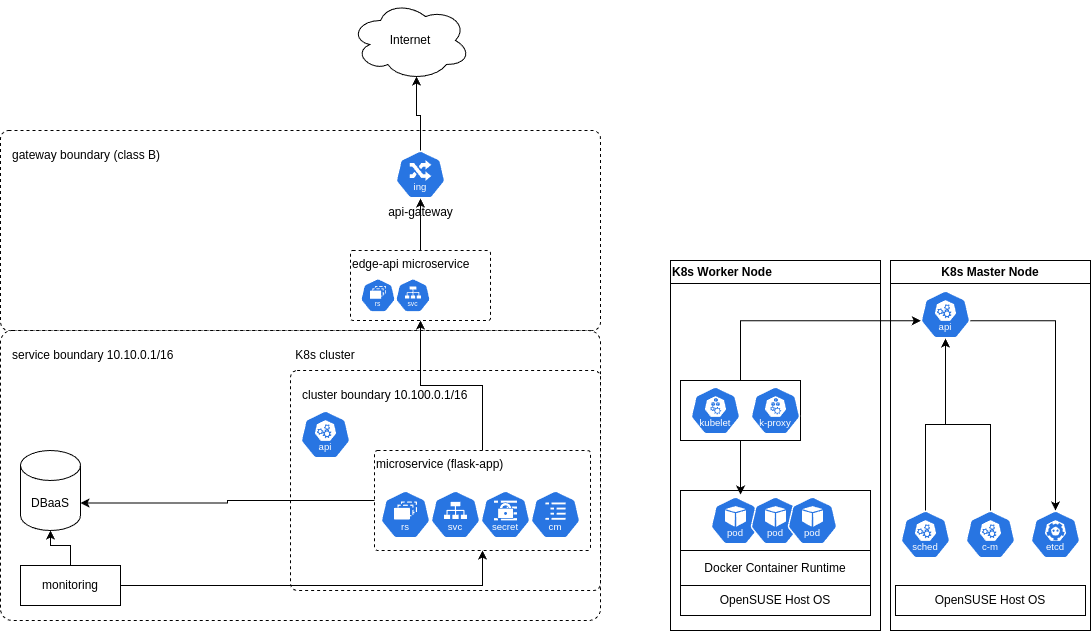

The diagram above was exported from draw.io. Its source (the exported page's mxGraphModel, read from the mxfile embedded in the PNG):
<mxGraphModel dx="1156" dy="1929" grid="1" gridSize="10" guides="1" tooltips="1" connect="1" arrows="1" fold="1" page="1" pageScale="1" pageWidth="827" pageHeight="1169" math="0" shadow="0">
  <root>
    <mxCell id="0" />
    <mxCell id="1" parent="0" />
    <mxCell id="VzRTlwq7poQWscKFuq8p-21" value="" style="rounded=1;whiteSpace=wrap;html=1;dashed=1;arcSize=4;" parent="1" vertex="1">
      <mxGeometry x="40" y="110" width="600" height="200" as="geometry" />
    </mxCell>
    <mxCell id="2HSHLw8uNrrBEVIlZeN6-11" value="" style="rounded=1;whiteSpace=wrap;html=1;dashed=1;arcSize=4;align=left;" parent="1" vertex="1">
      <mxGeometry x="40" y="310" width="600" height="290" as="geometry" />
    </mxCell>
    <mxCell id="2HSHLw8uNrrBEVIlZeN6-12" value="" style="rounded=1;whiteSpace=wrap;html=1;dashed=1;arcSize=3;verticalAlign=top;align=left;" parent="1" vertex="1">
      <mxGeometry x="330" y="350" width="310" height="220" as="geometry" />
    </mxCell>
    <mxCell id="2HSHLw8uNrrBEVIlZeN6-13" value="Internet" style="ellipse;shape=cloud;whiteSpace=wrap;html=1;" parent="1" vertex="1">
      <mxGeometry x="390" y="-20" width="120" height="80" as="geometry" />
    </mxCell>
    <mxCell id="VzRTlwq7poQWscKFuq8p-13" style="edgeStyle=orthogonalEdgeStyle;rounded=0;orthogonalLoop=1;jettySize=auto;html=1;exitX=0.5;exitY=0;exitDx=0;exitDy=0;" parent="1" source="VzRTlwq7poQWscKFuq8p-1" target="VzRTlwq7poQWscKFuq8p-11" edge="1">
      <mxGeometry relative="1" as="geometry" />
    </mxCell>
    <mxCell id="VzRTlwq7poQWscKFuq8p-18" style="edgeStyle=orthogonalEdgeStyle;rounded=0;orthogonalLoop=1;jettySize=auto;html=1;exitX=1;exitY=0.5;exitDx=0;exitDy=0;entryX=0.5;entryY=1;entryDx=0;entryDy=0;" parent="1" source="VzRTlwq7poQWscKFuq8p-1" target="VzRTlwq7poQWscKFuq8p-14" edge="1">
      <mxGeometry relative="1" as="geometry" />
    </mxCell>
    <mxCell id="VzRTlwq7poQWscKFuq8p-1" value="monitoring" style="rounded=0;whiteSpace=wrap;html=1;" parent="1" vertex="1">
      <mxGeometry x="60" y="545" width="100" height="40" as="geometry" />
    </mxCell>
    <mxCell id="VzRTlwq7poQWscKFuq8p-3" value="api-gateway" style="aspect=fixed;sketch=0;html=1;dashed=0;whitespace=wrap;verticalLabelPosition=bottom;verticalAlign=top;fillColor=#2875E2;strokeColor=#ffffff;points=[[0.005,0.63,0],[0.1,0.2,0],[0.9,0.2,0],[0.5,0,0],[0.995,0.63,0],[0.72,0.99,0],[0.5,1,0],[0.28,0.99,0]];shape=mxgraph.kubernetes.icon2;kubernetesLabel=1;prIcon=ing" parent="1" vertex="1">
      <mxGeometry x="435" y="130" width="50" height="48" as="geometry" />
    </mxCell>
    <mxCell id="VzRTlwq7poQWscKFuq8p-8" value="" style="aspect=fixed;sketch=0;html=1;dashed=0;whitespace=wrap;verticalLabelPosition=bottom;verticalAlign=top;fillColor=#2875E2;strokeColor=#ffffff;points=[[0.005,0.63,0],[0.1,0.2,0],[0.9,0.2,0],[0.5,0,0],[0.995,0.63,0],[0.72,0.99,0],[0.5,1,0],[0.28,0.99,0]];shape=mxgraph.kubernetes.icon2;kubernetesLabel=1;prIcon=api" parent="1" vertex="1">
      <mxGeometry x="340" y="390" width="50" height="48" as="geometry" />
    </mxCell>
    <mxCell id="VzRTlwq7poQWscKFuq8p-11" value="DBaaS" style="shape=cylinder3;whiteSpace=wrap;html=1;boundedLbl=1;backgroundOutline=1;size=15;" parent="1" vertex="1">
      <mxGeometry x="60" y="430" width="60" height="80" as="geometry" />
    </mxCell>
    <mxCell id="VzRTlwq7poQWscKFuq8p-16" value="" style="group" parent="1" vertex="1" connectable="0">
      <mxGeometry x="414" y="430" width="216" height="100" as="geometry" />
    </mxCell>
    <mxCell id="VzRTlwq7poQWscKFuq8p-14" value="microservice (flask-app)" style="rounded=1;whiteSpace=wrap;html=1;dashed=1;arcSize=3;verticalAlign=top;align=left;" parent="VzRTlwq7poQWscKFuq8p-16" vertex="1">
      <mxGeometry width="216" height="100" as="geometry" />
    </mxCell>
    <mxCell id="VzRTlwq7poQWscKFuq8p-4" value="" style="aspect=fixed;sketch=0;html=1;dashed=0;whitespace=wrap;verticalLabelPosition=bottom;verticalAlign=top;fillColor=#2875E2;strokeColor=#ffffff;points=[[0.005,0.63,0],[0.1,0.2,0],[0.9,0.2,0],[0.5,0,0],[0.995,0.63,0],[0.72,0.99,0],[0.5,1,0],[0.28,0.99,0]];shape=mxgraph.kubernetes.icon2;kubernetesLabel=1;prIcon=svc" parent="VzRTlwq7poQWscKFuq8p-16" vertex="1">
      <mxGeometry x="56.00142857142857" y="40" width="50" height="48" as="geometry" />
    </mxCell>
    <mxCell id="VzRTlwq7poQWscKFuq8p-5" value="" style="aspect=fixed;sketch=0;html=1;dashed=0;whitespace=wrap;verticalLabelPosition=bottom;verticalAlign=top;fillColor=#2875E2;strokeColor=#ffffff;points=[[0.005,0.63,0],[0.1,0.2,0],[0.9,0.2,0],[0.5,0,0],[0.995,0.63,0],[0.72,0.99,0],[0.5,1,0],[0.28,0.99,0]];shape=mxgraph.kubernetes.icon2;kubernetesLabel=1;prIcon=rs" parent="VzRTlwq7poQWscKFuq8p-16" vertex="1">
      <mxGeometry x="5.998571428571429" y="40" width="50" height="48" as="geometry" />
    </mxCell>
    <mxCell id="VzRTlwq7poQWscKFuq8p-49" value="" style="aspect=fixed;sketch=0;html=1;dashed=0;whitespace=wrap;verticalLabelPosition=bottom;verticalAlign=top;fillColor=#2875E2;strokeColor=#ffffff;points=[[0.005,0.63,0],[0.1,0.2,0],[0.9,0.2,0],[0.5,0,0],[0.995,0.63,0],[0.72,0.99,0],[0.5,1,0],[0.28,0.99,0]];shape=mxgraph.kubernetes.icon2;kubernetesLabel=1;prIcon=secret" parent="VzRTlwq7poQWscKFuq8p-16" vertex="1">
      <mxGeometry x="106" y="40" width="50" height="48" as="geometry" />
    </mxCell>
    <mxCell id="VzRTlwq7poQWscKFuq8p-50" value="" style="aspect=fixed;sketch=0;html=1;dashed=0;whitespace=wrap;verticalLabelPosition=bottom;verticalAlign=top;fillColor=#2875E2;strokeColor=#ffffff;points=[[0.005,0.63,0],[0.1,0.2,0],[0.9,0.2,0],[0.5,0,0],[0.995,0.63,0],[0.72,0.99,0],[0.5,1,0],[0.28,0.99,0]];shape=mxgraph.kubernetes.icon2;kubernetesLabel=1;prIcon=cm" parent="VzRTlwq7poQWscKFuq8p-16" vertex="1">
      <mxGeometry x="156" y="40" width="50" height="48" as="geometry" />
    </mxCell>
    <mxCell id="VzRTlwq7poQWscKFuq8p-19" style="edgeStyle=orthogonalEdgeStyle;rounded=0;orthogonalLoop=1;jettySize=auto;html=1;exitX=0;exitY=0.5;exitDx=0;exitDy=0;entryX=1;entryY=0;entryDx=0;entryDy=52.5;entryPerimeter=0;" parent="1" source="VzRTlwq7poQWscKFuq8p-14" target="VzRTlwq7poQWscKFuq8p-11" edge="1">
      <mxGeometry relative="1" as="geometry" />
    </mxCell>
    <mxCell id="VzRTlwq7poQWscKFuq8p-20" style="edgeStyle=orthogonalEdgeStyle;rounded=0;orthogonalLoop=1;jettySize=auto;html=1;exitX=0.5;exitY=0;exitDx=0;exitDy=0;exitPerimeter=0;entryX=0.55;entryY=0.95;entryDx=0;entryDy=0;entryPerimeter=0;" parent="1" source="VzRTlwq7poQWscKFuq8p-3" target="2HSHLw8uNrrBEVIlZeN6-13" edge="1">
      <mxGeometry relative="1" as="geometry" />
    </mxCell>
    <mxCell id="VzRTlwq7poQWscKFuq8p-22" value="" style="group" parent="1" vertex="1" connectable="0">
      <mxGeometry x="390" y="230" width="140" height="70" as="geometry" />
    </mxCell>
    <mxCell id="VzRTlwq7poQWscKFuq8p-23" value="edge-api microservice" style="rounded=1;whiteSpace=wrap;html=1;dashed=1;arcSize=3;verticalAlign=top;align=left;" parent="VzRTlwq7poQWscKFuq8p-22" vertex="1">
      <mxGeometry width="140" height="70" as="geometry" />
    </mxCell>
    <mxCell id="VzRTlwq7poQWscKFuq8p-24" value="" style="aspect=fixed;sketch=0;html=1;dashed=0;whitespace=wrap;verticalLabelPosition=bottom;verticalAlign=top;fillColor=#2875E2;strokeColor=#ffffff;points=[[0.005,0.63,0],[0.1,0.2,0],[0.9,0.2,0],[0.5,0,0],[0.995,0.63,0],[0.72,0.99,0],[0.5,1,0],[0.28,0.99,0]];shape=mxgraph.kubernetes.icon2;kubernetesLabel=1;prIcon=svc" parent="VzRTlwq7poQWscKFuq8p-22" vertex="1">
      <mxGeometry x="45" y="28" width="35" height="33.599999999999994" as="geometry" />
    </mxCell>
    <mxCell id="VzRTlwq7poQWscKFuq8p-25" value="" style="aspect=fixed;sketch=0;html=1;dashed=0;whitespace=wrap;verticalLabelPosition=bottom;verticalAlign=top;fillColor=#2875E2;strokeColor=#ffffff;points=[[0.005,0.63,0],[0.1,0.2,0],[0.9,0.2,0],[0.5,0,0],[0.995,0.63,0],[0.72,0.99,0],[0.5,1,0],[0.28,0.99,0]];shape=mxgraph.kubernetes.icon2;kubernetesLabel=1;prIcon=rs" parent="VzRTlwq7poQWscKFuq8p-22" vertex="1">
      <mxGeometry x="10" y="28" width="35" height="33.599999999999994" as="geometry" />
    </mxCell>
    <mxCell id="VzRTlwq7poQWscKFuq8p-27" style="edgeStyle=orthogonalEdgeStyle;rounded=0;orthogonalLoop=1;jettySize=auto;html=1;exitX=0.5;exitY=0;exitDx=0;exitDy=0;" parent="1" source="VzRTlwq7poQWscKFuq8p-23" target="VzRTlwq7poQWscKFuq8p-3" edge="1">
      <mxGeometry relative="1" as="geometry" />
    </mxCell>
    <mxCell id="VzRTlwq7poQWscKFuq8p-28" style="edgeStyle=orthogonalEdgeStyle;rounded=0;orthogonalLoop=1;jettySize=auto;html=1;exitX=0.5;exitY=0;exitDx=0;exitDy=0;entryX=0.5;entryY=1;entryDx=0;entryDy=0;" parent="1" source="VzRTlwq7poQWscKFuq8p-14" target="VzRTlwq7poQWscKFuq8p-23" edge="1">
      <mxGeometry relative="1" as="geometry" />
    </mxCell>
    <mxCell id="VzRTlwq7poQWscKFuq8p-30" value="service boundary 10.10.0.1/16" style="text;html=1;align=left;verticalAlign=middle;whiteSpace=wrap;rounded=0;" parent="1" vertex="1">
      <mxGeometry x="50" y="320" width="170" height="30" as="geometry" />
    </mxCell>
    <mxCell id="VzRTlwq7poQWscKFuq8p-31" value="cluster boundary 10.100.0.1/16" style="text;html=1;align=left;verticalAlign=middle;whiteSpace=wrap;rounded=0;" parent="1" vertex="1">
      <mxGeometry x="340" y="360" width="180" height="30" as="geometry" />
    </mxCell>
    <mxCell id="VzRTlwq7poQWscKFuq8p-32" value="gateway boundary (class B)" style="text;html=1;align=left;verticalAlign=middle;whiteSpace=wrap;rounded=0;" parent="1" vertex="1">
      <mxGeometry x="50" y="120" width="200" height="30" as="geometry" />
    </mxCell>
    <mxCell id="VzRTlwq7poQWscKFuq8p-34" value="K8s Worker Node" style="swimlane;whiteSpace=wrap;html=1;align=left;" parent="1" vertex="1">
      <mxGeometry x="710" y="240" width="210" height="370" as="geometry" />
    </mxCell>
    <mxCell id="VzRTlwq7poQWscKFuq8p-36" value="OpenSUSE Host OS" style="rounded=0;whiteSpace=wrap;html=1;" parent="VzRTlwq7poQWscKFuq8p-34" vertex="1">
      <mxGeometry x="10" y="325" width="190" height="30" as="geometry" />
    </mxCell>
    <mxCell id="VzRTlwq7poQWscKFuq8p-43" value="Docker Container Runtime" style="rounded=0;whiteSpace=wrap;html=1;" parent="VzRTlwq7poQWscKFuq8p-34" vertex="1">
      <mxGeometry x="10" y="290" width="190" height="35" as="geometry" />
    </mxCell>
    <mxCell id="VzRTlwq7poQWscKFuq8p-56" value="" style="group" parent="VzRTlwq7poQWscKFuq8p-34" vertex="1" connectable="0">
      <mxGeometry x="10" y="120" width="120" height="60" as="geometry" />
    </mxCell>
    <mxCell id="VzRTlwq7poQWscKFuq8p-55" value="" style="rounded=0;whiteSpace=wrap;html=1;" parent="VzRTlwq7poQWscKFuq8p-56" vertex="1">
      <mxGeometry width="120" height="60" as="geometry" />
    </mxCell>
    <mxCell id="VzRTlwq7poQWscKFuq8p-46" value="" style="aspect=fixed;sketch=0;html=1;dashed=0;whitespace=wrap;verticalLabelPosition=bottom;verticalAlign=top;fillColor=#2875E2;strokeColor=#ffffff;points=[[0.005,0.63,0],[0.1,0.2,0],[0.9,0.2,0],[0.5,0,0],[0.995,0.63,0],[0.72,0.99,0],[0.5,1,0],[0.28,0.99,0]];shape=mxgraph.kubernetes.icon2;kubernetesLabel=1;prIcon=kubelet" parent="VzRTlwq7poQWscKFuq8p-56" vertex="1">
      <mxGeometry x="10" y="6" width="50" height="48" as="geometry" />
    </mxCell>
    <mxCell id="VzRTlwq7poQWscKFuq8p-48" value="" style="aspect=fixed;sketch=0;html=1;dashed=0;whitespace=wrap;verticalLabelPosition=bottom;verticalAlign=top;fillColor=#2875E2;strokeColor=#ffffff;points=[[0.005,0.63,0],[0.1,0.2,0],[0.9,0.2,0],[0.5,0,0],[0.995,0.63,0],[0.72,0.99,0],[0.5,1,0],[0.28,0.99,0]];shape=mxgraph.kubernetes.icon2;kubernetesLabel=1;prIcon=k_proxy" parent="VzRTlwq7poQWscKFuq8p-56" vertex="1">
      <mxGeometry x="70" y="6" width="50" height="48" as="geometry" />
    </mxCell>
    <mxCell id="VzRTlwq7poQWscKFuq8p-59" value="" style="group" parent="VzRTlwq7poQWscKFuq8p-34" vertex="1" connectable="0">
      <mxGeometry x="10" y="230" width="190" height="60" as="geometry" />
    </mxCell>
    <mxCell id="VzRTlwq7poQWscKFuq8p-58" value="" style="rounded=0;whiteSpace=wrap;html=1;" parent="VzRTlwq7poQWscKFuq8p-59" vertex="1">
      <mxGeometry width="190" height="60" as="geometry" />
    </mxCell>
    <mxCell id="VzRTlwq7poQWscKFuq8p-47" value="" style="aspect=fixed;sketch=0;html=1;dashed=0;whitespace=wrap;verticalLabelPosition=bottom;verticalAlign=top;fillColor=#2875E2;strokeColor=#ffffff;points=[[0.005,0.63,0],[0.1,0.2,0],[0.9,0.2,0],[0.5,0,0],[0.995,0.63,0],[0.72,0.99,0],[0.5,1,0],[0.28,0.99,0]];shape=mxgraph.kubernetes.icon2;kubernetesLabel=1;prIcon=pod" parent="VzRTlwq7poQWscKFuq8p-59" vertex="1">
      <mxGeometry x="30" y="6" width="50" height="48" as="geometry" />
    </mxCell>
    <mxCell id="VzRTlwq7poQWscKFuq8p-52" value="" style="aspect=fixed;sketch=0;html=1;dashed=0;whitespace=wrap;verticalLabelPosition=bottom;verticalAlign=top;fillColor=#2875E2;strokeColor=#ffffff;points=[[0.005,0.63,0],[0.1,0.2,0],[0.9,0.2,0],[0.5,0,0],[0.995,0.63,0],[0.72,0.99,0],[0.5,1,0],[0.28,0.99,0]];shape=mxgraph.kubernetes.icon2;kubernetesLabel=1;prIcon=pod" parent="VzRTlwq7poQWscKFuq8p-59" vertex="1">
      <mxGeometry x="69.99666666666666" y="6" width="50" height="48" as="geometry" />
    </mxCell>
    <mxCell id="VzRTlwq7poQWscKFuq8p-51" value="" style="aspect=fixed;sketch=0;html=1;dashed=0;whitespace=wrap;verticalLabelPosition=bottom;verticalAlign=top;fillColor=#2875E2;strokeColor=#ffffff;points=[[0.005,0.63,0],[0.1,0.2,0],[0.9,0.2,0],[0.5,0,0],[0.995,0.63,0],[0.72,0.99,0],[0.5,1,0],[0.28,0.99,0]];shape=mxgraph.kubernetes.icon2;kubernetesLabel=1;prIcon=pod" parent="VzRTlwq7poQWscKFuq8p-59" vertex="1">
      <mxGeometry x="107.00333333333333" y="6" width="50" height="48" as="geometry" />
    </mxCell>
    <mxCell id="VzRTlwq7poQWscKFuq8p-62" style="edgeStyle=orthogonalEdgeStyle;rounded=0;orthogonalLoop=1;jettySize=auto;html=1;exitX=0.5;exitY=1;exitDx=0;exitDy=0;entryX=0.316;entryY=0.067;entryDx=0;entryDy=0;entryPerimeter=0;" parent="VzRTlwq7poQWscKFuq8p-34" source="VzRTlwq7poQWscKFuq8p-55" target="VzRTlwq7poQWscKFuq8p-58" edge="1">
      <mxGeometry relative="1" as="geometry" />
    </mxCell>
    <mxCell id="VzRTlwq7poQWscKFuq8p-39" value="K8s cluster" style="text;html=1;align=center;verticalAlign=middle;whiteSpace=wrap;rounded=0;" parent="1" vertex="1">
      <mxGeometry x="330" y="320" width="70" height="30" as="geometry" />
    </mxCell>
    <mxCell id="VzRTlwq7poQWscKFuq8p-63" value="K8s Master Node" style="swimlane;whiteSpace=wrap;html=1;" parent="1" vertex="1">
      <mxGeometry x="930" y="240" width="200" height="370" as="geometry" />
    </mxCell>
    <mxCell id="VzRTlwq7poQWscKFuq8p-66" value="OpenSUSE Host OS" style="rounded=0;whiteSpace=wrap;html=1;" parent="VzRTlwq7poQWscKFuq8p-63" vertex="1">
      <mxGeometry x="5" y="325" width="190" height="30" as="geometry" />
    </mxCell>
    <mxCell id="VzRTlwq7poQWscKFuq8p-45" value="" style="aspect=fixed;sketch=0;html=1;dashed=0;whitespace=wrap;verticalLabelPosition=bottom;verticalAlign=top;fillColor=#2875E2;strokeColor=#ffffff;points=[[0.005,0.63,0],[0.1,0.2,0],[0.9,0.2,0],[0.5,0,0],[0.995,0.63,0],[0.72,0.99,0],[0.5,1,0],[0.28,0.99,0]];shape=mxgraph.kubernetes.icon2;kubernetesLabel=1;prIcon=etcd" parent="VzRTlwq7poQWscKFuq8p-63" vertex="1">
      <mxGeometry x="140" y="250" width="50" height="48" as="geometry" />
    </mxCell>
    <mxCell id="VzRTlwq7poQWscKFuq8p-67" value="" style="aspect=fixed;sketch=0;html=1;dashed=0;whitespace=wrap;verticalLabelPosition=bottom;verticalAlign=top;fillColor=#2875E2;strokeColor=#ffffff;points=[[0.005,0.63,0],[0.1,0.2,0],[0.9,0.2,0],[0.5,0,0],[0.995,0.63,0],[0.72,0.99,0],[0.5,1,0],[0.28,0.99,0]];shape=mxgraph.kubernetes.icon2;kubernetesLabel=1;prIcon=sched" parent="VzRTlwq7poQWscKFuq8p-63" vertex="1">
      <mxGeometry x="10" y="250" width="50" height="48" as="geometry" />
    </mxCell>
    <mxCell id="VzRTlwq7poQWscKFuq8p-68" value="" style="aspect=fixed;sketch=0;html=1;dashed=0;whitespace=wrap;verticalLabelPosition=bottom;verticalAlign=top;fillColor=#2875E2;strokeColor=#ffffff;points=[[0.005,0.63,0],[0.1,0.2,0],[0.9,0.2,0],[0.5,0,0],[0.995,0.63,0],[0.72,0.99,0],[0.5,1,0],[0.28,0.99,0]];shape=mxgraph.kubernetes.icon2;kubernetesLabel=1;prIcon=c_m" parent="VzRTlwq7poQWscKFuq8p-63" vertex="1">
      <mxGeometry x="75" y="250" width="50" height="48" as="geometry" />
    </mxCell>
    <mxCell id="VzRTlwq7poQWscKFuq8p-53" value="" style="aspect=fixed;sketch=0;html=1;dashed=0;whitespace=wrap;verticalLabelPosition=bottom;verticalAlign=top;fillColor=#2875E2;strokeColor=#ffffff;points=[[0.005,0.63,0],[0.1,0.2,0],[0.9,0.2,0],[0.5,0,0],[0.995,0.63,0],[0.72,0.99,0],[0.5,1,0],[0.28,0.99,0]];shape=mxgraph.kubernetes.icon2;kubernetesLabel=1;prIcon=api" parent="VzRTlwq7poQWscKFuq8p-63" vertex="1">
      <mxGeometry x="30" y="30" width="50" height="48" as="geometry" />
    </mxCell>
    <mxCell id="VzRTlwq7poQWscKFuq8p-70" style="edgeStyle=orthogonalEdgeStyle;rounded=0;orthogonalLoop=1;jettySize=auto;html=1;exitX=0.5;exitY=0;exitDx=0;exitDy=0;exitPerimeter=0;entryX=0.5;entryY=1;entryDx=0;entryDy=0;entryPerimeter=0;" parent="VzRTlwq7poQWscKFuq8p-63" source="VzRTlwq7poQWscKFuq8p-68" target="VzRTlwq7poQWscKFuq8p-53" edge="1">
      <mxGeometry relative="1" as="geometry" />
    </mxCell>
    <mxCell id="VzRTlwq7poQWscKFuq8p-71" style="edgeStyle=orthogonalEdgeStyle;rounded=0;orthogonalLoop=1;jettySize=auto;html=1;exitX=0.5;exitY=0;exitDx=0;exitDy=0;exitPerimeter=0;entryX=0.5;entryY=1;entryDx=0;entryDy=0;entryPerimeter=0;" parent="VzRTlwq7poQWscKFuq8p-63" source="VzRTlwq7poQWscKFuq8p-67" target="VzRTlwq7poQWscKFuq8p-53" edge="1">
      <mxGeometry relative="1" as="geometry" />
    </mxCell>
    <mxCell id="VzRTlwq7poQWscKFuq8p-72" style="edgeStyle=orthogonalEdgeStyle;rounded=0;orthogonalLoop=1;jettySize=auto;html=1;exitX=0.995;exitY=0.63;exitDx=0;exitDy=0;exitPerimeter=0;entryX=0.5;entryY=0;entryDx=0;entryDy=0;entryPerimeter=0;" parent="VzRTlwq7poQWscKFuq8p-63" source="VzRTlwq7poQWscKFuq8p-53" target="VzRTlwq7poQWscKFuq8p-45" edge="1">
      <mxGeometry relative="1" as="geometry" />
    </mxCell>
    <mxCell id="VzRTlwq7poQWscKFuq8p-57" style="edgeStyle=orthogonalEdgeStyle;rounded=0;orthogonalLoop=1;jettySize=auto;html=1;exitX=0.5;exitY=0;exitDx=0;exitDy=0;entryX=0.005;entryY=0.63;entryDx=0;entryDy=0;entryPerimeter=0;" parent="1" source="VzRTlwq7poQWscKFuq8p-55" target="VzRTlwq7poQWscKFuq8p-53" edge="1">
      <mxGeometry relative="1" as="geometry" />
    </mxCell>
  </root>
</mxGraphModel>